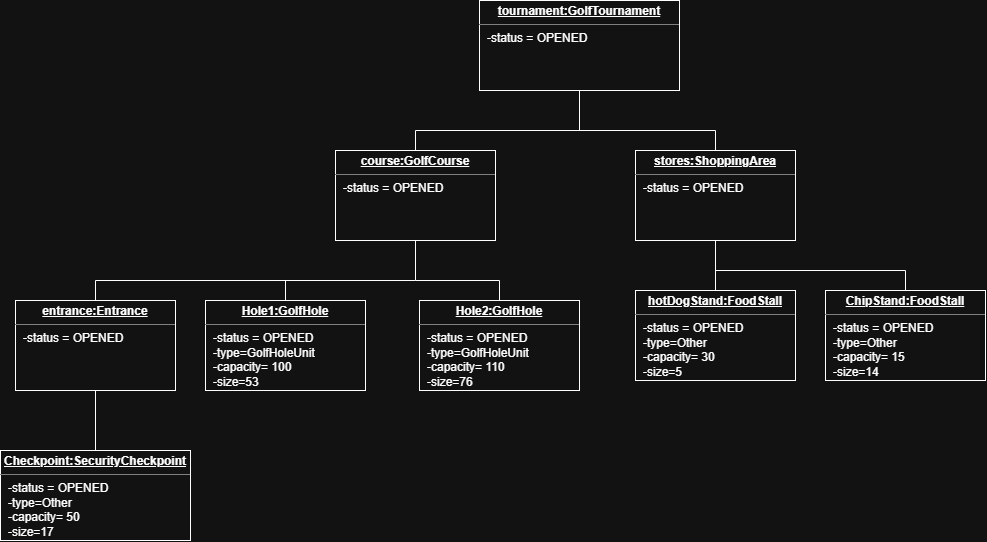

The diagram above was exported from draw.io. Its source (the exported page's mxGraphModel, read from the mxfile embedded in the PNG):
<mxGraphModel dx="2053" dy="714" grid="1" gridSize="10" guides="1" tooltips="1" connect="1" arrows="1" fold="1" page="1" pageScale="1" pageWidth="827" pageHeight="1169" math="0" shadow="0">
  <root>
    <mxCell id="0" />
    <mxCell id="1" parent="0" />
    <mxCell id="R0tw1FOUbXkj1sfqZtaK-1" parent="1" style="verticalAlign=top;align=left;overflow=fill;html=1;whiteSpace=wrap;" value="&lt;p style=&quot;margin:0px;margin-top:4px;text-align:center;text-decoration:underline;&quot;&gt;&lt;b&gt;tournament:GolfTournament&lt;/b&gt;&lt;/p&gt;&lt;hr size=&quot;1&quot; style=&quot;border-style:solid;&quot;&gt;&lt;p style=&quot;margin:0px;margin-left:8px;&quot;&gt;-status = OPENED&lt;br&gt;&lt;br&gt;&lt;/p&gt;" vertex="1">
      <mxGeometry height="90" width="200" x="314" y="170" as="geometry" />
    </mxCell>
    <mxCell id="R0tw1FOUbXkj1sfqZtaK-2" parent="1" style="verticalAlign=top;align=left;overflow=fill;html=1;whiteSpace=wrap;" value="&lt;p style=&quot;margin:0px;margin-top:4px;text-align:center;text-decoration:underline;&quot;&gt;&lt;b&gt;course:GolfCourse&lt;/b&gt;&lt;/p&gt;&lt;hr size=&quot;1&quot; style=&quot;border-style:solid;&quot;&gt;&lt;p style=&quot;margin:0px;margin-left:8px;&quot;&gt;-status = OPENED&lt;br&gt;&lt;br&gt;&lt;/p&gt;" vertex="1">
      <mxGeometry height="90" width="160" x="170" y="320" as="geometry" />
    </mxCell>
    <mxCell id="R0tw1FOUbXkj1sfqZtaK-3" parent="1" style="verticalAlign=top;align=left;overflow=fill;html=1;whiteSpace=wrap;" value="&lt;p style=&quot;margin:0px;margin-top:4px;text-align:center;text-decoration:underline;&quot;&gt;&lt;b&gt;stores:ShoppingArea&lt;/b&gt;&lt;/p&gt;&lt;hr size=&quot;1&quot; style=&quot;border-style:solid;&quot;&gt;&lt;p style=&quot;margin:0px;margin-left:8px;&quot;&gt;-status = OPENED&lt;br&gt;&lt;br&gt;&lt;/p&gt;" vertex="1">
      <mxGeometry height="90" width="160" x="470" y="320" as="geometry" />
    </mxCell>
    <mxCell id="R0tw1FOUbXkj1sfqZtaK-4" edge="1" parent="1" source="R0tw1FOUbXkj1sfqZtaK-2" style="endArrow=none;html=1;rounded=0;entryX=0.5;entryY=1;entryDx=0;entryDy=0;exitX=0.5;exitY=0;exitDx=0;exitDy=0;" target="R0tw1FOUbXkj1sfqZtaK-1" value="">
      <mxGeometry height="50" relative="1" width="50" as="geometry">
        <Array as="points">
          <mxPoint x="250" y="300" />
          <mxPoint x="414" y="300" />
        </Array>
        <mxPoint x="200" y="300" as="sourcePoint" />
        <mxPoint x="250" y="250" as="targetPoint" />
      </mxGeometry>
    </mxCell>
    <mxCell id="R0tw1FOUbXkj1sfqZtaK-5" edge="1" parent="1" style="endArrow=none;html=1;rounded=0;entryX=0.5;entryY=0;entryDx=0;entryDy=0;" target="R0tw1FOUbXkj1sfqZtaK-3" value="">
      <mxGeometry height="50" relative="1" width="50" as="geometry">
        <Array as="points">
          <mxPoint x="550" y="300" />
        </Array>
        <mxPoint x="410" y="300" as="sourcePoint" />
        <mxPoint x="630" y="180" as="targetPoint" />
      </mxGeometry>
    </mxCell>
    <mxCell id="R0tw1FOUbXkj1sfqZtaK-6" parent="1" style="verticalAlign=top;align=left;overflow=fill;html=1;whiteSpace=wrap;" value="&lt;p style=&quot;margin:0px;margin-top:4px;text-align:center;text-decoration:underline;&quot;&gt;&lt;b&gt;hotDogStand:FoodStall&lt;/b&gt;&lt;/p&gt;&lt;hr size=&quot;1&quot; style=&quot;border-style:solid;&quot;&gt;&lt;p style=&quot;margin:0px;margin-left:8px;&quot;&gt;-status = OPENED&lt;/p&gt;&lt;p style=&quot;margin:0px;margin-left:8px;&quot;&gt;-type=Other&lt;/p&gt;&lt;p style=&quot;margin:0px;margin-left:8px;&quot;&gt;-capacity= 30&lt;/p&gt;&lt;p style=&quot;margin:0px;margin-left:8px;&quot;&gt;-size=5&lt;br&gt;&lt;br&gt;&lt;/p&gt;" vertex="1">
      <mxGeometry height="90" width="160" x="470" y="460" as="geometry" />
    </mxCell>
    <mxCell id="R0tw1FOUbXkj1sfqZtaK-7" parent="1" style="verticalAlign=top;align=left;overflow=fill;html=1;whiteSpace=wrap;" value="&lt;p style=&quot;margin:0px;margin-top:4px;text-align:center;text-decoration:underline;&quot;&gt;&lt;b&gt;ChipStand:FoodStall&lt;/b&gt;&lt;/p&gt;&lt;hr size=&quot;1&quot; style=&quot;border-style:solid;&quot;&gt;&lt;p style=&quot;margin:0px;margin-left:8px;&quot;&gt;-status = OPENED&lt;/p&gt;&lt;p style=&quot;margin:0px;margin-left:8px;&quot;&gt;-type=Other&lt;/p&gt;&lt;p style=&quot;margin:0px;margin-left:8px;&quot;&gt;-capacity= 15&lt;/p&gt;&lt;p style=&quot;margin:0px;margin-left:8px;&quot;&gt;-size=14&lt;br&gt;&lt;br&gt;&lt;/p&gt;" vertex="1">
      <mxGeometry height="90" width="160" x="660" y="460" as="geometry" />
    </mxCell>
    <mxCell id="R0tw1FOUbXkj1sfqZtaK-8" edge="1" parent="1" source="R0tw1FOUbXkj1sfqZtaK-3" style="endArrow=none;html=1;rounded=0;entryX=0.5;entryY=0;entryDx=0;entryDy=0;exitX=0.5;exitY=1;exitDx=0;exitDy=0;" target="R0tw1FOUbXkj1sfqZtaK-6" value="">
      <mxGeometry height="50" relative="1" width="50" as="geometry">
        <mxPoint x="350" y="500" as="sourcePoint" />
        <mxPoint x="400" y="450" as="targetPoint" />
      </mxGeometry>
    </mxCell>
    <mxCell id="R0tw1FOUbXkj1sfqZtaK-9" edge="1" parent="1" style="endArrow=none;html=1;rounded=0;entryX=0.5;entryY=0;entryDx=0;entryDy=0;" target="R0tw1FOUbXkj1sfqZtaK-7" value="">
      <mxGeometry height="50" relative="1" width="50" as="geometry">
        <Array as="points">
          <mxPoint x="740" y="440" />
        </Array>
        <mxPoint x="550" y="440" as="sourcePoint" />
        <mxPoint x="710" y="230" as="targetPoint" />
      </mxGeometry>
    </mxCell>
    <mxCell id="R0tw1FOUbXkj1sfqZtaK-10" parent="1" style="verticalAlign=top;align=left;overflow=fill;html=1;whiteSpace=wrap;" value="&lt;p style=&quot;margin:0px;margin-top:4px;text-align:center;text-decoration:underline;&quot;&gt;&lt;b&gt;Hole1:GolfHole&lt;/b&gt;&lt;/p&gt;&lt;hr size=&quot;1&quot; style=&quot;border-style:solid;&quot;&gt;&lt;p style=&quot;margin:0px;margin-left:8px;&quot;&gt;-status = OPENED&lt;/p&gt;&lt;p style=&quot;margin:0px;margin-left:8px;&quot;&gt;-type=GolfHoleUnit&lt;/p&gt;&lt;p style=&quot;margin:0px;margin-left:8px;&quot;&gt;-capacity= 100&lt;/p&gt;&lt;p style=&quot;margin:0px;margin-left:8px;&quot;&gt;-size=53&lt;br&gt;&lt;br&gt;&lt;/p&gt;" vertex="1">
      <mxGeometry height="90" width="160" x="40" y="470" as="geometry" />
    </mxCell>
    <mxCell id="R0tw1FOUbXkj1sfqZtaK-12" parent="1" style="verticalAlign=top;align=left;overflow=fill;html=1;whiteSpace=wrap;" value="&lt;p style=&quot;margin:0px;margin-top:4px;text-align:center;text-decoration:underline;&quot;&gt;&lt;b&gt;Hole2:GolfHole&lt;/b&gt;&lt;/p&gt;&lt;hr size=&quot;1&quot; style=&quot;border-style:solid;&quot;&gt;&lt;p style=&quot;margin:0px;margin-left:8px;&quot;&gt;-status = OPENED&lt;/p&gt;&lt;p style=&quot;margin:0px;margin-left:8px;&quot;&gt;-type=GolfHoleUnit&lt;/p&gt;&lt;p style=&quot;margin:0px;margin-left:8px;&quot;&gt;-capacity= 110&lt;/p&gt;&lt;p style=&quot;margin:0px;margin-left:8px;&quot;&gt;-size=76&lt;br&gt;&lt;br&gt;&lt;/p&gt;" vertex="1">
      <mxGeometry height="90" width="160" x="254" y="470" as="geometry" />
    </mxCell>
    <mxCell id="R0tw1FOUbXkj1sfqZtaK-13" edge="1" parent="1" source="R0tw1FOUbXkj1sfqZtaK-10" style="endArrow=none;html=1;rounded=0;exitX=0.5;exitY=0;exitDx=0;exitDy=0;entryX=0.5;entryY=1;entryDx=0;entryDy=0;" target="R0tw1FOUbXkj1sfqZtaK-2" value="">
      <mxGeometry height="50" relative="1" width="50" as="geometry">
        <Array as="points">
          <mxPoint x="120" y="450" />
          <mxPoint x="250" y="450" />
        </Array>
        <mxPoint x="40" y="430" as="sourcePoint" />
        <mxPoint x="90" y="380" as="targetPoint" />
      </mxGeometry>
    </mxCell>
    <mxCell id="R0tw1FOUbXkj1sfqZtaK-14" edge="1" parent="1" source="R0tw1FOUbXkj1sfqZtaK-12" style="endArrow=none;html=1;rounded=0;exitX=0.5;exitY=0;exitDx=0;exitDy=0;" value="">
      <mxGeometry height="50" relative="1" width="50" as="geometry">
        <Array as="points">
          <mxPoint x="334" y="450" />
        </Array>
        <mxPoint x="330" y="450" as="sourcePoint" />
        <mxPoint x="250" y="450" as="targetPoint" />
      </mxGeometry>
    </mxCell>
    <mxCell id="R0tw1FOUbXkj1sfqZtaK-15" parent="1" style="verticalAlign=top;align=left;overflow=fill;html=1;whiteSpace=wrap;" value="&lt;p style=&quot;margin:0px;margin-top:4px;text-align:center;text-decoration:underline;&quot;&gt;&lt;b&gt;entrance:Entrance&lt;/b&gt;&lt;/p&gt;&lt;hr size=&quot;1&quot; style=&quot;border-style:solid;&quot;&gt;&lt;p style=&quot;margin:0px;margin-left:8px;&quot;&gt;-status = OPENED&lt;br&gt;&lt;br&gt;&lt;/p&gt;" vertex="1">
      <mxGeometry height="90" width="160" x="-150" y="470" as="geometry" />
    </mxCell>
    <mxCell id="R0tw1FOUbXkj1sfqZtaK-16" edge="1" parent="1" source="R0tw1FOUbXkj1sfqZtaK-15" style="endArrow=none;html=1;rounded=0;exitX=0.5;exitY=0;exitDx=0;exitDy=0;" value="">
      <mxGeometry height="50" relative="1" width="50" as="geometry">
        <Array as="points">
          <mxPoint x="-70" y="450" />
        </Array>
        <mxPoint x="30" y="460" as="sourcePoint" />
        <mxPoint x="140" y="450" as="targetPoint" />
      </mxGeometry>
    </mxCell>
    <mxCell id="R0tw1FOUbXkj1sfqZtaK-17" parent="1" style="verticalAlign=top;align=left;overflow=fill;html=1;whiteSpace=wrap;" value="&lt;p style=&quot;margin:0px;margin-top:4px;text-align:center;text-decoration:underline;&quot;&gt;&lt;b&gt;Checkpoint:SecurityCheckpoint&lt;/b&gt;&lt;/p&gt;&lt;hr size=&quot;1&quot; style=&quot;border-style:solid;&quot;&gt;&lt;p style=&quot;margin:0px;margin-left:8px;&quot;&gt;-status = OPENED&lt;/p&gt;&lt;p style=&quot;margin:0px;margin-left:8px;&quot;&gt;-type=Other&lt;/p&gt;&lt;p style=&quot;margin:0px;margin-left:8px;&quot;&gt;-capacity= 50&lt;/p&gt;&lt;p style=&quot;margin:0px;margin-left:8px;&quot;&gt;-size=17&lt;br&gt;&lt;br&gt;&lt;/p&gt;" vertex="1">
      <mxGeometry height="90" width="190" x="-165" y="620" as="geometry" />
    </mxCell>
    <mxCell id="R0tw1FOUbXkj1sfqZtaK-18" edge="1" parent="1" source="R0tw1FOUbXkj1sfqZtaK-17" style="endArrow=none;html=1;rounded=0;entryX=0.5;entryY=1;entryDx=0;entryDy=0;exitX=0.5;exitY=0;exitDx=0;exitDy=0;" target="R0tw1FOUbXkj1sfqZtaK-15" value="">
      <mxGeometry height="50" relative="1" width="50" as="geometry">
        <mxPoint x="-240" y="550" as="sourcePoint" />
        <mxPoint x="-190" y="500" as="targetPoint" />
      </mxGeometry>
    </mxCell>
  </root>
</mxGraphModel>